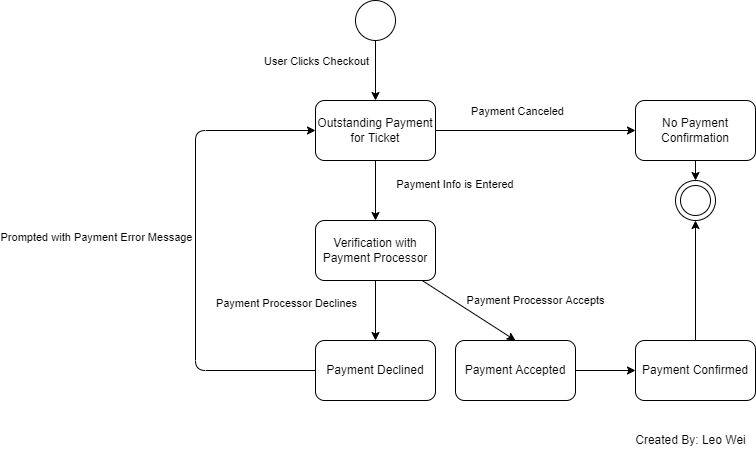

The diagram above was exported from draw.io. Its source (the exported page's mxGraphModel, read from the mxfile embedded in the PNG):
<mxGraphModel dx="1728" dy="733" grid="1" gridSize="10" guides="1" tooltips="1" connect="1" arrows="1" fold="1" page="1" pageScale="1" pageWidth="850" pageHeight="1100" background="#ffffff" math="0" shadow="0">
  <root>
    <mxCell id="0" />
    <mxCell id="1" parent="0" />
    <mxCell id="8" style="edgeStyle=none;html=1;strokeColor=#000000;" parent="1" source="3" edge="1">
      <mxGeometry relative="1" as="geometry">
        <mxPoint x="140" y="140" as="targetPoint" />
      </mxGeometry>
    </mxCell>
    <mxCell id="38" value="User Clicks Checkout" style="edgeLabel;html=1;align=center;verticalAlign=middle;resizable=0;points=[];fontColor=#000000;labelBackgroundColor=#FFFFFF;" parent="8" vertex="1" connectable="0">
      <mxGeometry x="-0.4255" y="1" relative="1" as="geometry">
        <mxPoint x="-61" y="3" as="offset" />
      </mxGeometry>
    </mxCell>
    <mxCell id="3" value="" style="ellipse;whiteSpace=wrap;html=1;aspect=fixed;" parent="1" vertex="1">
      <mxGeometry x="120" y="40" width="40" height="40" as="geometry" />
    </mxCell>
    <mxCell id="4" value="" style="ellipse;whiteSpace=wrap;html=1;aspect=fixed;fillColor=none;strokeColor=#000000;" parent="1" vertex="1">
      <mxGeometry x="440" y="220" width="40" height="40" as="geometry" />
    </mxCell>
    <mxCell id="5" value="" style="ellipse;whiteSpace=wrap;html=1;aspect=fixed;strokeColor=#000000;fillColor=default;" parent="1" vertex="1">
      <mxGeometry x="445" y="225" width="30" height="30" as="geometry" />
    </mxCell>
    <mxCell id="19" style="edgeStyle=none;html=1;entryX=0.5;entryY=0;entryDx=0;entryDy=0;fontColor=#000000;strokeColor=#000000;" parent="1" source="9" target="11" edge="1">
      <mxGeometry relative="1" as="geometry" />
    </mxCell>
    <mxCell id="20" value="&lt;span style=&quot;background-color: rgb(255 , 255 , 255)&quot;&gt;Payment Info is Entered&amp;nbsp;&lt;/span&gt;" style="edgeLabel;html=1;align=center;verticalAlign=middle;resizable=0;points=[];fontColor=#000000;" parent="19" vertex="1" connectable="0">
      <mxGeometry x="-0.1893" y="6" relative="1" as="geometry">
        <mxPoint x="74" y="-1" as="offset" />
      </mxGeometry>
    </mxCell>
    <mxCell id="22" style="edgeStyle=none;html=1;entryX=0;entryY=0.5;entryDx=0;entryDy=0;fontColor=#000000;strokeColor=#000000;" parent="1" source="9" target="12" edge="1">
      <mxGeometry relative="1" as="geometry" />
    </mxCell>
    <mxCell id="23" value="&lt;span style=&quot;background-color: rgb(255 , 255 , 255)&quot;&gt;Payment Canceled&lt;/span&gt;" style="edgeLabel;html=1;align=center;verticalAlign=middle;resizable=0;points=[];fontColor=#000000;" parent="22" vertex="1" connectable="0">
      <mxGeometry x="-0.354" y="4" relative="1" as="geometry">
        <mxPoint x="16" y="-16" as="offset" />
      </mxGeometry>
    </mxCell>
    <mxCell id="9" value="&lt;font color=&quot;#000000&quot;&gt;Outstanding Payment for Ticket&lt;br&gt;&lt;/font&gt;" style="rounded=1;whiteSpace=wrap;html=1;strokeColor=#000000;fillColor=#FFFFFF;" parent="1" vertex="1">
      <mxGeometry x="80" y="140" width="120" height="60" as="geometry" />
    </mxCell>
    <mxCell id="15" style="edgeStyle=none;html=1;entryX=0.5;entryY=0;entryDx=0;entryDy=0;fontColor=#000000;strokeColor=#000000;" parent="1" source="11" target="13" edge="1">
      <mxGeometry relative="1" as="geometry" />
    </mxCell>
    <mxCell id="30" value="Payment Processor Accepts" style="edgeLabel;html=1;align=center;verticalAlign=middle;resizable=0;points=[];fontColor=#000000;labelBackgroundColor=#FFFFFF;" parent="15" vertex="1" connectable="0">
      <mxGeometry x="-0.2493" relative="1" as="geometry">
        <mxPoint x="78" y="-3" as="offset" />
      </mxGeometry>
    </mxCell>
    <mxCell id="16" style="edgeStyle=none;html=1;exitX=0.5;exitY=1;exitDx=0;exitDy=0;entryX=0.5;entryY=0;entryDx=0;entryDy=0;fontColor=#000000;strokeColor=#000000;" parent="1" source="11" target="14" edge="1">
      <mxGeometry relative="1" as="geometry" />
    </mxCell>
    <mxCell id="31" value="&lt;span style=&quot;background-color: rgb(255 , 255 , 255)&quot;&gt;Payment Processor Declines&lt;/span&gt;" style="edgeLabel;html=1;align=center;verticalAlign=middle;resizable=0;points=[];fontColor=#000000;" parent="16" vertex="1" connectable="0">
      <mxGeometry x="-0.2619" y="2" relative="1" as="geometry">
        <mxPoint x="-92" as="offset" />
      </mxGeometry>
    </mxCell>
    <mxCell id="11" value="Verification with Payment Processor" style="rounded=1;whiteSpace=wrap;html=1;fontColor=#000000;strokeColor=#000000;fillColor=#FFFFFF;" parent="1" vertex="1">
      <mxGeometry x="80" y="260" width="120" height="60" as="geometry" />
    </mxCell>
    <mxCell id="24" style="edgeStyle=none;html=1;entryX=0.5;entryY=0;entryDx=0;entryDy=0;fontColor=#000000;strokeColor=#000000;" parent="1" source="12" target="4" edge="1">
      <mxGeometry relative="1" as="geometry" />
    </mxCell>
    <mxCell id="12" value="No Payment Confirmation" style="rounded=1;whiteSpace=wrap;html=1;fontColor=#000000;strokeColor=#000000;fillColor=#FFFFFF;" parent="1" vertex="1">
      <mxGeometry x="400" y="140" width="120" height="60" as="geometry" />
    </mxCell>
    <mxCell id="33" value="" style="edgeStyle=none;html=1;fontColor=#000000;strokeColor=#000000;" parent="1" source="13" target="32" edge="1">
      <mxGeometry relative="1" as="geometry" />
    </mxCell>
    <mxCell id="13" value="Payment Accepted" style="rounded=1;whiteSpace=wrap;html=1;fontColor=#000000;strokeColor=#000000;fillColor=#FFFFFF;" parent="1" vertex="1">
      <mxGeometry x="220" y="380" width="120" height="60" as="geometry" />
    </mxCell>
    <mxCell id="29" style="edgeStyle=none;html=1;entryX=0;entryY=0.5;entryDx=0;entryDy=0;fontColor=#000000;strokeColor=#000000;" parent="1" source="14" target="9" edge="1">
      <mxGeometry relative="1" as="geometry">
        <Array as="points">
          <mxPoint x="-40" y="410" />
          <mxPoint x="-40" y="170" />
        </Array>
      </mxGeometry>
    </mxCell>
    <mxCell id="39" value="Prompted with Payment Error Message" style="edgeLabel;html=1;align=center;verticalAlign=middle;resizable=0;points=[];fontColor=#000000;labelBackgroundColor=#FFFFFF;" parent="29" vertex="1" connectable="0">
      <mxGeometry x="0.0596" y="-2" relative="1" as="geometry">
        <mxPoint x="-102" as="offset" />
      </mxGeometry>
    </mxCell>
    <mxCell id="14" value="Payment Declined" style="rounded=1;whiteSpace=wrap;html=1;fontColor=#000000;strokeColor=#000000;fillColor=#FFFFFF;" parent="1" vertex="1">
      <mxGeometry x="80" y="380" width="120" height="60" as="geometry" />
    </mxCell>
    <mxCell id="36" value="" style="edgeStyle=none;html=1;fontColor=#000000;strokeColor=#000000;entryX=0.5;entryY=1;entryDx=0;entryDy=0;" parent="1" source="32" target="4" edge="1">
      <mxGeometry relative="1" as="geometry">
        <mxPoint x="460" y="350" as="targetPoint" />
      </mxGeometry>
    </mxCell>
    <mxCell id="32" value="Payment Confirmed" style="whiteSpace=wrap;html=1;fillColor=#FFFFFF;strokeColor=#000000;fontColor=#000000;rounded=1;" parent="1" vertex="1">
      <mxGeometry x="400" y="380" width="120" height="60" as="geometry" />
    </mxCell>
    <mxCell id="40" value="&lt;font color=&quot;#000000&quot;&gt;Created By: Leo Wei&lt;/font&gt;" style="text;html=1;align=center;verticalAlign=middle;resizable=0;points=[];autosize=1;strokeColor=none;fillColor=none;" parent="1" vertex="1">
      <mxGeometry x="390" y="470" width="130" height="20" as="geometry" />
    </mxCell>
  </root>
</mxGraphModel>